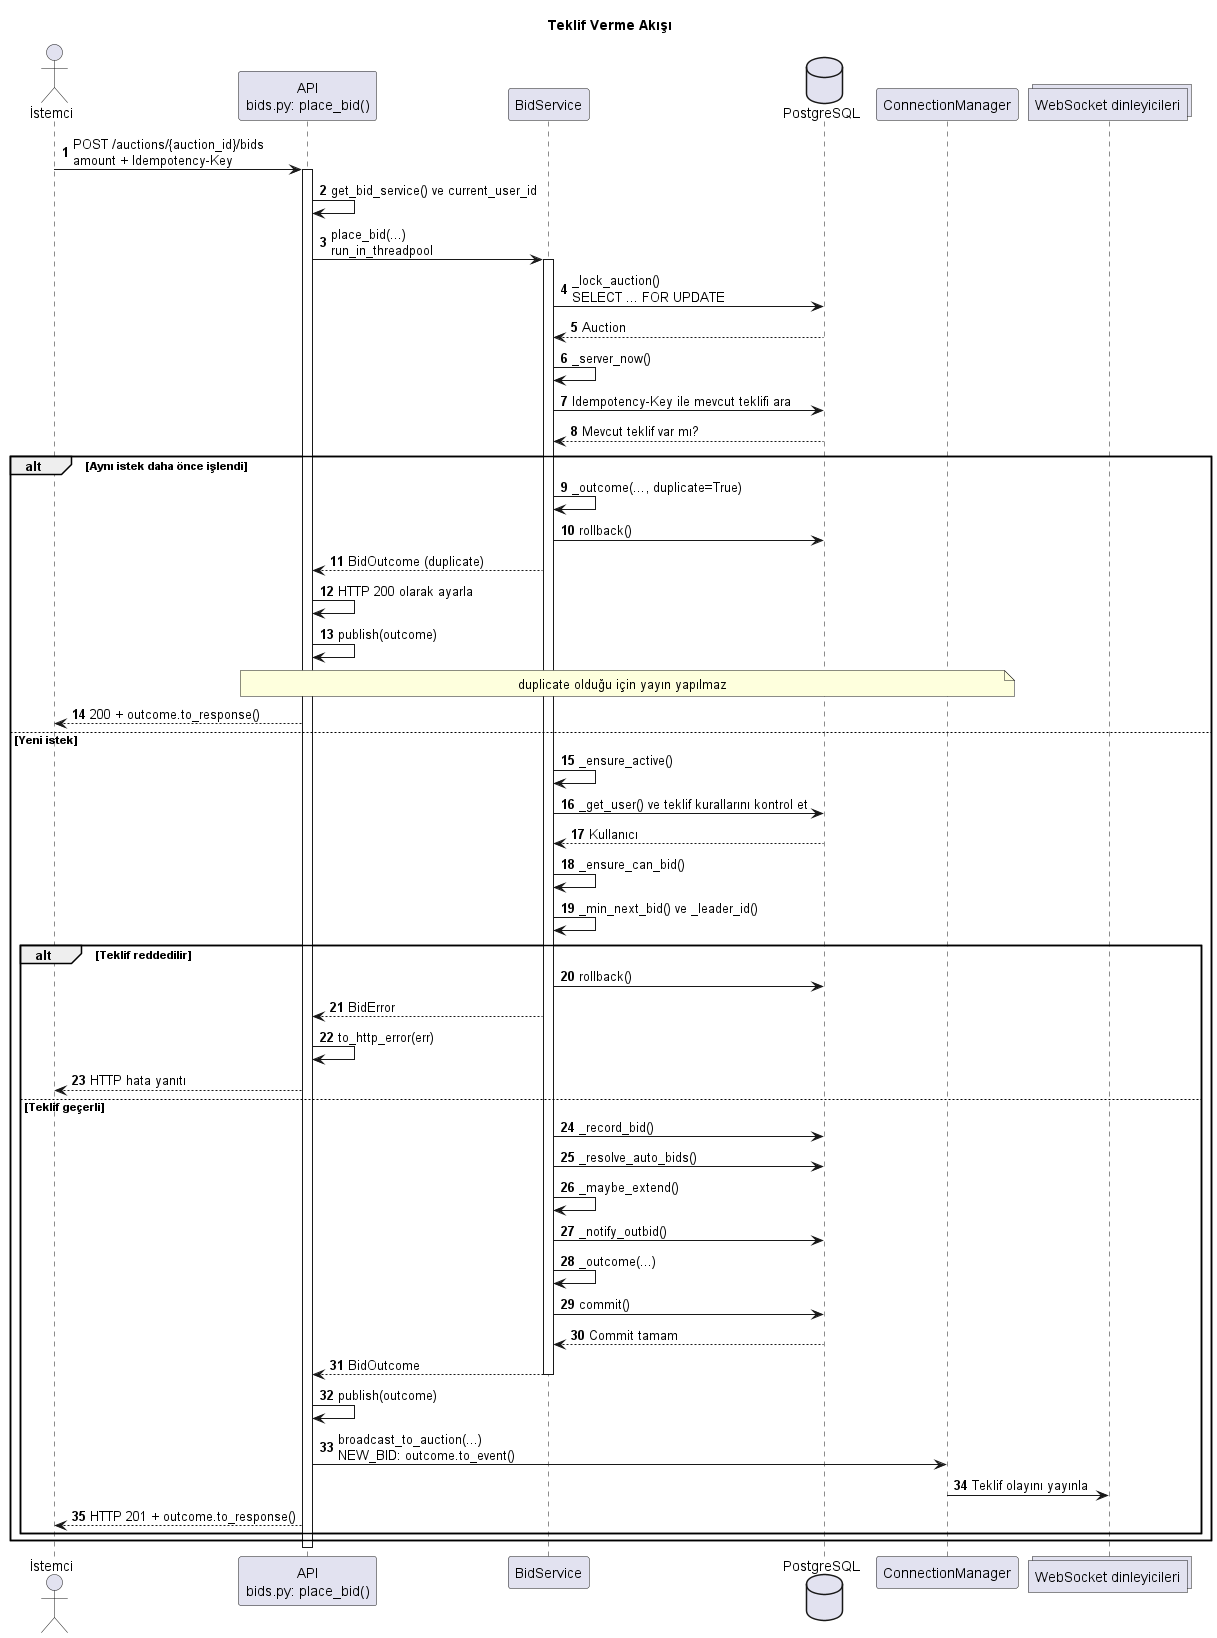

The diagram above was rendered by PlantUML. Its source (embedded in the PNG):
@startuml SequenceBid
title Teklif Verme Akışı
autonumber

actor "İstemci" as Client
participant "API\nbids.py: place_bid()" as API
participant "BidService" as Service
database "PostgreSQL" as DB
participant "ConnectionManager" as Manager
collections "WebSocket dinleyicileri" as Listeners

Client -> API: POST /auctions/{auction_id}/bids\namount + Idempotency-Key
activate API

API -> API: get_bid_service() ve current_user_id
API -> Service: place_bid(...)\nrun_in_threadpool
activate Service

Service -> DB: _lock_auction()\nSELECT ... FOR UPDATE
DB --> Service: Auction

Service -> Service: _server_now()
Service -> DB: Idempotency-Key ile mevcut teklifi ara
DB --> Service: Mevcut teklif var mı?

alt Aynı istek daha önce işlendi
    Service -> Service: _outcome(..., duplicate=True)
    Service -> DB: rollback()
    Service --> API: BidOutcome (duplicate)
    API -> API: HTTP 200 olarak ayarla
    API -> API: publish(outcome)
    Note over API,Manager: duplicate olduğu için yayın yapılmaz
    API --> Client: 200 + outcome.to_response()
else Yeni istek
    Service -> Service: _ensure_active()
    Service -> DB: _get_user() ve teklif kurallarını kontrol et
    DB --> Service: Kullanıcı
    Service -> Service: _ensure_can_bid()
    Service -> Service: _min_next_bid() ve _leader_id()

    alt Teklif reddedilir
        Service -> DB: rollback()
        Service --> API: BidError
        API -> API: to_http_error(err)
        API --> Client: HTTP hata yanıtı
    else Teklif geçerli
        Service -> DB: _record_bid()
        Service -> DB: _resolve_auto_bids()
        Service -> Service: _maybe_extend()
        Service -> DB: _notify_outbid()
        Service -> Service: _outcome(...)
        Service -> DB: commit()
        DB --> Service: Commit tamam
        Service --> API: BidOutcome
        deactivate Service

        API -> API: publish(outcome)
        API -> Manager: broadcast_to_auction(...)\nNEW_BID: outcome.to_event()
        Manager -> Listeners: Teklif olayını yayınla
        API --> Client: HTTP 201 + outcome.to_response()
    end
end

deactivate API
@enduml